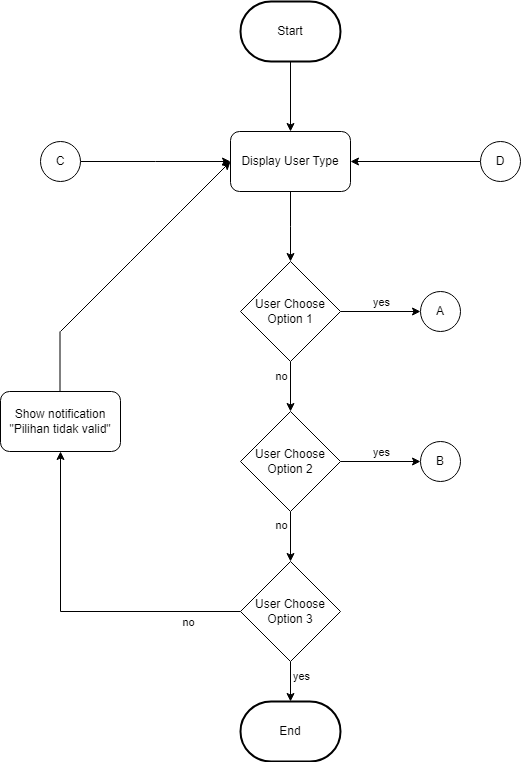

The diagram above was exported from draw.io. Its source (the exported page's mxGraphModel, read from the mxfile embedded in the PNG):
<mxGraphModel dx="1008" dy="569" grid="1" gridSize="10" guides="1" tooltips="1" connect="1" arrows="1" fold="1" page="1" pageScale="1" pageWidth="850" pageHeight="1100" math="0" shadow="0">
  <root>
    <mxCell id="0" />
    <mxCell id="1" parent="0" />
    <mxCell id="o-qbuZKgRGFvndG2Lw84-6" style="edgeStyle=orthogonalEdgeStyle;rounded=0;orthogonalLoop=1;jettySize=auto;html=1;" parent="1" edge="1">
      <mxGeometry relative="1" as="geometry">
        <mxPoint x="420" y="170" as="targetPoint" />
        <mxPoint x="420" y="100" as="sourcePoint" />
      </mxGeometry>
    </mxCell>
    <mxCell id="o-qbuZKgRGFvndG2Lw84-7" style="edgeStyle=orthogonalEdgeStyle;rounded=0;orthogonalLoop=1;jettySize=auto;html=1;" parent="1" source="o-qbuZKgRGFvndG2Lw84-5" edge="1">
      <mxGeometry relative="1" as="geometry">
        <mxPoint x="420" y="300" as="targetPoint" />
      </mxGeometry>
    </mxCell>
    <mxCell id="o-qbuZKgRGFvndG2Lw84-5" value="Display User Type" style="rounded=1;whiteSpace=wrap;html=1;" parent="1" vertex="1">
      <mxGeometry x="360" y="170" width="120" height="60" as="geometry" />
    </mxCell>
    <mxCell id="o-qbuZKgRGFvndG2Lw84-37" style="edgeStyle=orthogonalEdgeStyle;rounded=0;orthogonalLoop=1;jettySize=auto;html=1;entryX=0;entryY=0.5;entryDx=0;entryDy=0;" parent="1" source="o-qbuZKgRGFvndG2Lw84-8" target="o-qbuZKgRGFvndG2Lw84-10" edge="1">
      <mxGeometry relative="1" as="geometry" />
    </mxCell>
    <mxCell id="29Np-QWqKNDkm6lWS5KV-1" value="yes" style="edgeLabel;html=1;align=center;verticalAlign=middle;resizable=0;points=[];" vertex="1" connectable="0" parent="o-qbuZKgRGFvndG2Lw84-37">
      <mxGeometry x="-0.065" y="1" relative="1" as="geometry">
        <mxPoint x="3" y="-9" as="offset" />
      </mxGeometry>
    </mxCell>
    <mxCell id="o-qbuZKgRGFvndG2Lw84-38" value="" style="edgeStyle=orthogonalEdgeStyle;rounded=0;orthogonalLoop=1;jettySize=auto;html=1;" parent="1" source="o-qbuZKgRGFvndG2Lw84-8" target="o-qbuZKgRGFvndG2Lw84-12" edge="1">
      <mxGeometry relative="1" as="geometry" />
    </mxCell>
    <mxCell id="29Np-QWqKNDkm6lWS5KV-3" value="no" style="edgeLabel;html=1;align=center;verticalAlign=middle;resizable=0;points=[];" vertex="1" connectable="0" parent="o-qbuZKgRGFvndG2Lw84-38">
      <mxGeometry x="-0.44" y="-2" relative="1" as="geometry">
        <mxPoint x="-8" as="offset" />
      </mxGeometry>
    </mxCell>
    <mxCell id="o-qbuZKgRGFvndG2Lw84-8" value="User Choose Option 1" style="rhombus;whiteSpace=wrap;html=1;" parent="1" vertex="1">
      <mxGeometry x="370" y="300" width="100" height="100" as="geometry" />
    </mxCell>
    <mxCell id="o-qbuZKgRGFvndG2Lw84-10" value="A" style="ellipse;whiteSpace=wrap;html=1;aspect=fixed;" parent="1" vertex="1">
      <mxGeometry x="550" y="330" width="40" height="40" as="geometry" />
    </mxCell>
    <mxCell id="o-qbuZKgRGFvndG2Lw84-39" value="" style="edgeStyle=orthogonalEdgeStyle;rounded=0;orthogonalLoop=1;jettySize=auto;html=1;" parent="1" source="o-qbuZKgRGFvndG2Lw84-12" target="o-qbuZKgRGFvndG2Lw84-14" edge="1">
      <mxGeometry relative="1" as="geometry" />
    </mxCell>
    <mxCell id="29Np-QWqKNDkm6lWS5KV-2" value="yes" style="edgeLabel;html=1;align=center;verticalAlign=middle;resizable=0;points=[];" vertex="1" connectable="0" parent="o-qbuZKgRGFvndG2Lw84-39">
      <mxGeometry x="-0.24" y="-2" relative="1" as="geometry">
        <mxPoint x="10" y="-12" as="offset" />
      </mxGeometry>
    </mxCell>
    <mxCell id="o-qbuZKgRGFvndG2Lw84-40" value="" style="edgeStyle=orthogonalEdgeStyle;rounded=0;orthogonalLoop=1;jettySize=auto;html=1;" parent="1" source="o-qbuZKgRGFvndG2Lw84-12" target="o-qbuZKgRGFvndG2Lw84-34" edge="1">
      <mxGeometry relative="1" as="geometry" />
    </mxCell>
    <mxCell id="29Np-QWqKNDkm6lWS5KV-4" value="no" style="edgeLabel;html=1;align=center;verticalAlign=middle;resizable=0;points=[];" vertex="1" connectable="0" parent="o-qbuZKgRGFvndG2Lw84-40">
      <mxGeometry x="-0.48" y="2" relative="1" as="geometry">
        <mxPoint x="-12" as="offset" />
      </mxGeometry>
    </mxCell>
    <mxCell id="o-qbuZKgRGFvndG2Lw84-12" value="User Choose Option 2" style="rhombus;whiteSpace=wrap;html=1;" parent="1" vertex="1">
      <mxGeometry x="370" y="450" width="100" height="100" as="geometry" />
    </mxCell>
    <mxCell id="o-qbuZKgRGFvndG2Lw84-14" value="B" style="ellipse;whiteSpace=wrap;html=1;aspect=fixed;" parent="1" vertex="1">
      <mxGeometry x="550" y="480" width="40" height="40" as="geometry" />
    </mxCell>
    <mxCell id="o-qbuZKgRGFvndG2Lw84-23" value="Start" style="strokeWidth=2;html=1;shape=mxgraph.flowchart.terminator;whiteSpace=wrap;" parent="1" vertex="1">
      <mxGeometry x="370" y="40" width="100" height="60" as="geometry" />
    </mxCell>
    <mxCell id="o-qbuZKgRGFvndG2Lw84-24" value="End" style="strokeWidth=2;html=1;shape=mxgraph.flowchart.terminator;whiteSpace=wrap;" parent="1" vertex="1">
      <mxGeometry x="370" y="740" width="100" height="60" as="geometry" />
    </mxCell>
    <mxCell id="o-qbuZKgRGFvndG2Lw84-41" value="" style="edgeStyle=orthogonalEdgeStyle;rounded=0;orthogonalLoop=1;jettySize=auto;html=1;" parent="1" source="o-qbuZKgRGFvndG2Lw84-34" target="o-qbuZKgRGFvndG2Lw84-24" edge="1">
      <mxGeometry relative="1" as="geometry" />
    </mxCell>
    <mxCell id="29Np-QWqKNDkm6lWS5KV-6" value="yes" style="edgeLabel;html=1;align=center;verticalAlign=middle;resizable=0;points=[];" vertex="1" connectable="0" parent="o-qbuZKgRGFvndG2Lw84-41">
      <mxGeometry x="-0.3" y="3" relative="1" as="geometry">
        <mxPoint x="7" as="offset" />
      </mxGeometry>
    </mxCell>
    <mxCell id="o-qbuZKgRGFvndG2Lw84-42" style="edgeStyle=orthogonalEdgeStyle;rounded=0;orthogonalLoop=1;jettySize=auto;html=1;entryX=0.5;entryY=1;entryDx=0;entryDy=0;" parent="1" source="o-qbuZKgRGFvndG2Lw84-34" target="o-qbuZKgRGFvndG2Lw84-43" edge="1">
      <mxGeometry relative="1" as="geometry">
        <mxPoint x="190" y="410" as="targetPoint" />
      </mxGeometry>
    </mxCell>
    <mxCell id="29Np-QWqKNDkm6lWS5KV-5" value="no" style="edgeLabel;html=1;align=center;verticalAlign=middle;resizable=0;points=[];" vertex="1" connectable="0" parent="o-qbuZKgRGFvndG2Lw84-42">
      <mxGeometry x="-0.6886" y="4" relative="1" as="geometry">
        <mxPoint y="6" as="offset" />
      </mxGeometry>
    </mxCell>
    <mxCell id="o-qbuZKgRGFvndG2Lw84-34" value="User Choose Option 3" style="rhombus;whiteSpace=wrap;html=1;" parent="1" vertex="1">
      <mxGeometry x="370" y="600" width="100" height="100" as="geometry" />
    </mxCell>
    <mxCell id="o-qbuZKgRGFvndG2Lw84-43" value="Show notification &quot;Pilihan tidak valid&quot;" style="rounded=1;whiteSpace=wrap;html=1;" parent="1" vertex="1">
      <mxGeometry x="130" y="430" width="120" height="60" as="geometry" />
    </mxCell>
    <mxCell id="29Np-QWqKNDkm6lWS5KV-8" value="" style="endArrow=none;html=1;rounded=0;" edge="1" parent="1">
      <mxGeometry width="50" height="50" relative="1" as="geometry">
        <mxPoint x="210" y="350" as="sourcePoint" />
        <mxPoint x="260" y="300" as="targetPoint" />
      </mxGeometry>
    </mxCell>
    <mxCell id="29Np-QWqKNDkm6lWS5KV-10" value="" style="endArrow=none;html=1;rounded=0;" edge="1" parent="1">
      <mxGeometry width="50" height="50" relative="1" as="geometry">
        <mxPoint x="260" y="300" as="sourcePoint" />
        <mxPoint x="310" y="250" as="targetPoint" />
      </mxGeometry>
    </mxCell>
    <mxCell id="29Np-QWqKNDkm6lWS5KV-11" value="" style="endArrow=classic;html=1;rounded=0;" edge="1" parent="1">
      <mxGeometry width="50" height="50" relative="1" as="geometry">
        <mxPoint x="310" y="250" as="sourcePoint" />
        <mxPoint x="360" y="200" as="targetPoint" />
      </mxGeometry>
    </mxCell>
    <mxCell id="29Np-QWqKNDkm6lWS5KV-12" value="" style="endArrow=none;html=1;rounded=0;" edge="1" parent="1">
      <mxGeometry width="50" height="50" relative="1" as="geometry">
        <mxPoint x="190" y="370" as="sourcePoint" />
        <mxPoint x="240" y="320" as="targetPoint" />
      </mxGeometry>
    </mxCell>
    <mxCell id="29Np-QWqKNDkm6lWS5KV-14" value="" style="endArrow=none;html=1;rounded=0;" edge="1" parent="1">
      <mxGeometry width="50" height="50" relative="1" as="geometry">
        <mxPoint x="189.5" y="430" as="sourcePoint" />
        <mxPoint x="189.5" y="370" as="targetPoint" />
      </mxGeometry>
    </mxCell>
    <mxCell id="29Np-QWqKNDkm6lWS5KV-17" style="edgeStyle=orthogonalEdgeStyle;rounded=0;orthogonalLoop=1;jettySize=auto;html=1;" edge="1" parent="1" source="29Np-QWqKNDkm6lWS5KV-16">
      <mxGeometry relative="1" as="geometry">
        <mxPoint x="360" y="200" as="targetPoint" />
      </mxGeometry>
    </mxCell>
    <mxCell id="29Np-QWqKNDkm6lWS5KV-16" value="C" style="ellipse;whiteSpace=wrap;html=1;aspect=fixed;" vertex="1" parent="1">
      <mxGeometry x="170" y="180" width="40" height="40" as="geometry" />
    </mxCell>
    <mxCell id="29Np-QWqKNDkm6lWS5KV-20" style="edgeStyle=orthogonalEdgeStyle;rounded=0;orthogonalLoop=1;jettySize=auto;html=1;entryX=1;entryY=0.5;entryDx=0;entryDy=0;" edge="1" parent="1" source="29Np-QWqKNDkm6lWS5KV-19" target="o-qbuZKgRGFvndG2Lw84-5">
      <mxGeometry relative="1" as="geometry" />
    </mxCell>
    <mxCell id="29Np-QWqKNDkm6lWS5KV-19" value="D" style="ellipse;whiteSpace=wrap;html=1;aspect=fixed;" vertex="1" parent="1">
      <mxGeometry x="610" y="180" width="40" height="40" as="geometry" />
    </mxCell>
  </root>
</mxGraphModel>